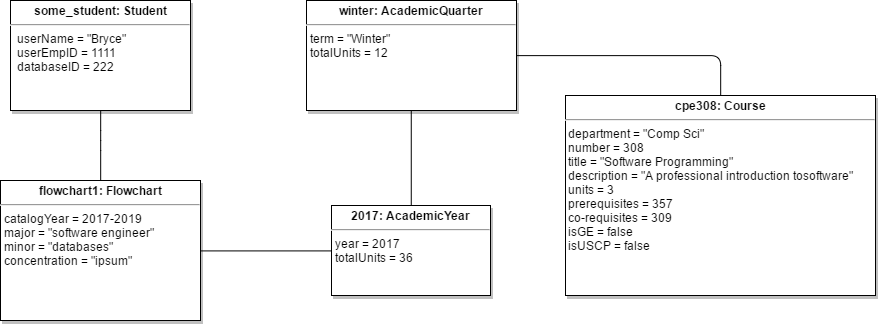

The diagram above was exported from draw.io. Its source (the exported page's mxGraphModel, read from the mxfile embedded in the PNG):
<mxGraphModel dx="1271" dy="909" grid="1" gridSize="10" guides="1" tooltips="1" connect="1" arrows="1" fold="1" page="0" pageScale="1.5" pageWidth="826" pageHeight="1169" background="#ffffff" math="0" shadow="0">
  <root>
    <mxCell id="0" style=";html=1;" />
    <mxCell id="1" style=";html=1;" parent="0" />
    <mxCell id="80" style="edgeStyle=orthogonalEdgeStyle;rounded=1;html=1;exitX=0.5;exitY=1;startArrow=none;startFill=0;endArrow=none;endFill=0;endSize=6;jettySize=auto;orthogonalLoop=1;strokeColor=#000000;strokeWidth=1;fontSize=19;entryX=0.5;entryY=0;" edge="1" parent="1" source="45" target="46">
      <mxGeometry relative="1" as="geometry">
        <mxPoint x="400" y="-80" as="targetPoint" />
        <Array as="points">
          <mxPoint x="250" y="-110" />
          <mxPoint x="250" y="-110" />
        </Array>
      </mxGeometry>
    </mxCell>
    <mxCell id="45" value="&lt;p style=&quot;margin: 0px ; margin-top: 4px ; text-align: center&quot;&gt;&lt;b&gt;some_student: Student&lt;/b&gt;&lt;/p&gt;&lt;hr&gt;&lt;p style=&quot;margin: 0px ; margin-left: 4px&quot;&gt;&amp;nbsp;userName = &quot;Bryce&quot;&lt;/p&gt;&lt;p style=&quot;margin: 0px ; margin-left: 4px&quot;&gt;&amp;nbsp;userEmpID = 1111&lt;/p&gt;&lt;p style=&quot;margin: 0px ; margin-left: 4px&quot;&gt;&amp;nbsp;databaseID = 222&lt;/p&gt;" style="shadow=1;fillColor=#FFFFFF;gradientColor=none;verticalAlign=top;align=left;overflow=fill;fontSize=12;fontFamily=Helvetica;html=1" parent="1" vertex="1">
      <mxGeometry x="160" y="-250" width="180" height="110" as="geometry" />
    </mxCell>
    <mxCell id="84" style="edgeStyle=orthogonalEdgeStyle;rounded=1;html=1;exitX=1;exitY=0.5;entryX=0;entryY=0.5;startArrow=none;startFill=0;endArrow=none;endFill=0;endSize=6;jettySize=auto;orthogonalLoop=1;strokeColor=#000000;strokeWidth=1;fontSize=19;" edge="1" parent="1" source="46" target="47">
      <mxGeometry relative="1" as="geometry" />
    </mxCell>
    <mxCell id="46" value="&lt;p style=&quot;margin: 0px ; margin-top: 4px ; text-align: center&quot;&gt;&lt;strong&gt;flowchart1: Flowchart&lt;/strong&gt;&lt;/p&gt;&lt;hr&gt;&lt;p style=&quot;margin: 0px ; margin-left: 4px&quot;&gt;catalogYear = 2017-2019&lt;/p&gt;&lt;p style=&quot;margin: 0px ; margin-left: 4px&quot;&gt;major = &quot;software engineer&quot;&lt;/p&gt;&lt;p style=&quot;margin: 0px ; margin-left: 4px&quot;&gt;minor = &quot;databases&quot;&lt;/p&gt;&lt;p style=&quot;margin: 0px ; margin-left: 4px&quot;&gt;concentration = &quot;ipsum&quot;&lt;/p&gt;&lt;p style=&quot;margin: 0px ; margin-left: 4px&quot;&gt;&lt;br&gt;&lt;/p&gt;" style="shadow=1;fillColor=#FFFFFF;gradientColor=none;verticalAlign=top;align=left;overflow=fill;fontSize=12;fontFamily=Helvetica;html=1" parent="1" vertex="1">
      <mxGeometry x="150" y="-70" width="200" height="140" as="geometry" />
    </mxCell>
    <mxCell id="85" style="edgeStyle=orthogonalEdgeStyle;rounded=1;html=1;exitX=0.5;exitY=0;entryX=0.5;entryY=1;startArrow=none;startFill=0;endArrow=none;endFill=0;endSize=6;jettySize=auto;orthogonalLoop=1;strokeColor=#000000;strokeWidth=1;fontSize=19;" edge="1" parent="1" source="47" target="61">
      <mxGeometry relative="1" as="geometry" />
    </mxCell>
    <mxCell id="47" value="&lt;p style=&quot;margin: 0px ; margin-top: 4px ; text-align: center&quot;&gt;&lt;b&gt;2017: AcademicYear&lt;/b&gt;&lt;/p&gt;&lt;hr&gt;&lt;p style=&quot;margin: 0px ; margin-left: 4px&quot;&gt;year = 2017&lt;br&gt;&lt;/p&gt;&lt;p style=&quot;margin: 0px ; margin-left: 4px&quot;&gt;totalUnits = 36&lt;/p&gt;&lt;p&gt;&lt;br&gt;&lt;/p&gt;" style="shadow=1;fillColor=#FFFFFF;gradientColor=none;verticalAlign=top;align=left;overflow=fill;fontSize=12;fontFamily=Helvetica;html=1" parent="1" vertex="1">
      <mxGeometry x="481" y="-45" width="159" height="90" as="geometry" />
    </mxCell>
    <mxCell id="86" style="edgeStyle=orthogonalEdgeStyle;rounded=1;html=1;exitX=1;exitY=0.5;entryX=0.5;entryY=0;startArrow=none;startFill=0;endArrow=none;endFill=0;endSize=6;jettySize=auto;orthogonalLoop=1;strokeColor=#000000;strokeWidth=1;fontSize=19;" edge="1" parent="1" source="61" target="82">
      <mxGeometry relative="1" as="geometry" />
    </mxCell>
    <mxCell id="61" value="&lt;p style=&quot;margin: 0px ; margin-top: 4px ; text-align: center&quot;&gt;&lt;strong&gt;winter: AcademicQuarter&lt;/strong&gt;&lt;/p&gt;&lt;hr&gt;&lt;p style=&quot;margin: 0px ; margin-left: 4px&quot;&gt;term = &quot;Winter&quot;&lt;/p&gt;&lt;p style=&quot;margin: 0px ; margin-left: 4px&quot;&gt;totalUnits = 12&lt;/p&gt;" style="shadow=1;fillColor=#FFFFFF;gradientColor=none;verticalAlign=top;align=left;overflow=fill;fontSize=12;fontFamily=Helvetica;html=1" parent="1" vertex="1">
      <mxGeometry x="456" y="-250" width="210" height="110" as="geometry" />
    </mxCell>
    <mxCell id="82" value="&lt;p style=&quot;margin: 0px ; margin-top: 4px ; text-align: center&quot;&gt;&lt;b&gt;cpe308: Course&lt;/b&gt;&lt;/p&gt;&lt;hr&gt;&lt;div&gt;&amp;nbsp;department = &quot;Comp Sci&quot;&lt;/div&gt;&lt;div&gt;&amp;nbsp;number = 308&lt;br&gt;&lt;/div&gt;&lt;div&gt;&amp;nbsp;title = &quot;Software Programming&quot;&lt;br&gt;&lt;/div&gt;&lt;div&gt;&amp;nbsp;description = &quot;A professional introduction tosoftware&quot;&lt;/div&gt;&lt;div&gt;&amp;nbsp;units = 3&lt;br&gt;&lt;/div&gt;&lt;div&gt;&amp;nbsp;prerequisites = 357&lt;br&gt;&lt;/div&gt;&lt;div&gt;&amp;nbsp;co-requisites = 309&lt;/div&gt;&lt;div&gt;&amp;nbsp;isGE = false&lt;br&gt;&lt;/div&gt;&lt;div&gt;&amp;nbsp;isUSCP = false&lt;/div&gt;" style="shadow=1;fillColor=#FFFFFF;gradientColor=none;verticalAlign=top;align=left;overflow=fill;fontSize=12;fontFamily=Helvetica;html=1" vertex="1" parent="1">
      <mxGeometry x="715" y="-155" width="310" height="200" as="geometry" />
    </mxCell>
  </root>
</mxGraphModel>